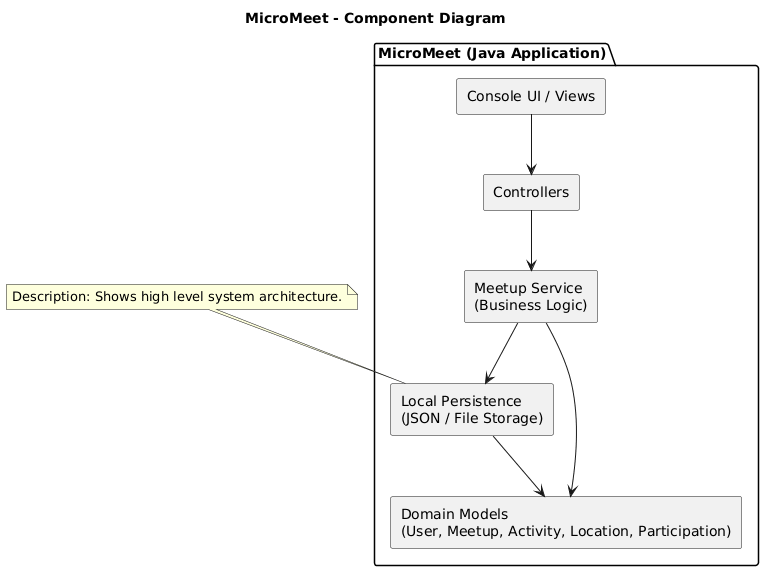

The diagram above was rendered by PlantUML. Its source (embedded in the PNG):
@startuml
title MicroMeet - Component Diagram
skinparam componentStyle rectangle

package "MicroMeet (Java Application)" {
  [Console UI / Views] as UI
  [Controllers] as C
  [Meetup Service\n(Business Logic)] as S
  [Domain Models\n(User, Meetup, Activity, Location, Participation)] as D
  [Local Persistence\n(JSON / File Storage)] as P
}

UI --> C
C --> S
S --> D
S --> P
P --> D

note top
Description: Shows high level system architecture.
end note
@enduml